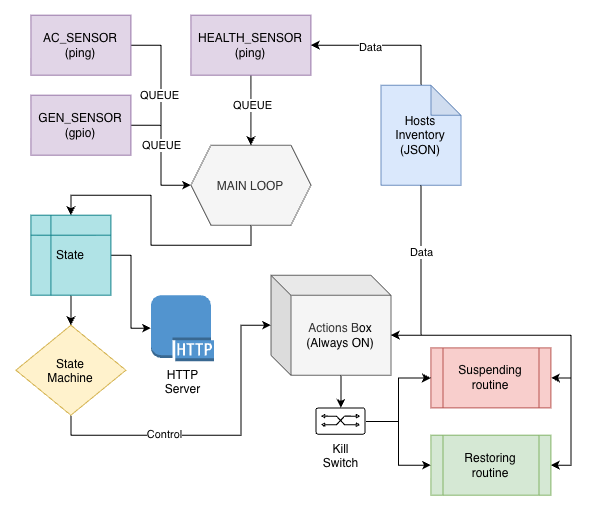

The diagram above was exported from draw.io. Its source (the exported page's mxGraphModel, read from the mxfile embedded in the PNG):
<mxGraphModel dx="795" dy="608" grid="1" gridSize="10" guides="1" tooltips="1" connect="1" arrows="1" fold="1" page="1" pageScale="1" pageWidth="850" pageHeight="1100" math="0" shadow="0">
  <root>
    <mxCell id="0" />
    <mxCell id="1" parent="0" />
    <mxCell id="dWGsLrTBgifK2soChA5A-7" edge="1" parent="1" source="dWGsLrTBgifK2soChA5A-1" style="edgeStyle=orthogonalEdgeStyle;rounded=0;orthogonalLoop=1;jettySize=auto;html=1;exitX=1;exitY=0.5;exitDx=0;exitDy=0;entryX=0;entryY=0.5;entryDx=0;entryDy=0;" target="dWGsLrTBgifK2soChA5A-4">
      <mxGeometry relative="1" as="geometry" />
    </mxCell>
    <mxCell id="dWGsLrTBgifK2soChA5A-9" connectable="0" parent="dWGsLrTBgifK2soChA5A-7" style="edgeLabel;html=1;align=center;verticalAlign=middle;resizable=0;points=[];" value="QUEUE" vertex="1">
      <mxGeometry relative="1" x="-0.08" y="-2" as="geometry">
        <mxPoint y="-12" as="offset" />
      </mxGeometry>
    </mxCell>
    <mxCell id="dWGsLrTBgifK2soChA5A-1" parent="1" style="rounded=0;whiteSpace=wrap;html=1;fillColor=#e1d5e7;strokeColor=#9673a6;" value="AC_SENSOR&lt;div&gt;(ping)&lt;/div&gt;" vertex="1">
      <mxGeometry height="60" width="100" x="100" y="180" as="geometry" />
    </mxCell>
    <mxCell id="dWGsLrTBgifK2soChA5A-8" edge="1" parent="1" source="dWGsLrTBgifK2soChA5A-2" style="edgeStyle=orthogonalEdgeStyle;rounded=0;orthogonalLoop=1;jettySize=auto;html=1;exitX=1;exitY=0.5;exitDx=0;exitDy=0;entryX=0;entryY=0.5;entryDx=0;entryDy=0;" target="dWGsLrTBgifK2soChA5A-4">
      <mxGeometry relative="1" as="geometry" />
    </mxCell>
    <mxCell id="dWGsLrTBgifK2soChA5A-10" connectable="0" parent="dWGsLrTBgifK2soChA5A-8" style="edgeLabel;html=1;align=center;verticalAlign=middle;resizable=0;points=[];" value="QUEUE" vertex="1">
      <mxGeometry relative="1" x="-0.2667" y="3" as="geometry">
        <mxPoint x="-3" y="6" as="offset" />
      </mxGeometry>
    </mxCell>
    <mxCell id="dWGsLrTBgifK2soChA5A-2" parent="1" style="rounded=0;whiteSpace=wrap;html=1;fillColor=#e1d5e7;strokeColor=#9673a6;" value="GEN_SENSOR&lt;div&gt;(gpio)&lt;/div&gt;" vertex="1">
      <mxGeometry height="60" width="100" x="100" y="260" as="geometry" />
    </mxCell>
    <mxCell id="dWGsLrTBgifK2soChA5A-37" edge="1" parent="1" source="dWGsLrTBgifK2soChA5A-4" style="edgeStyle=orthogonalEdgeStyle;rounded=0;orthogonalLoop=1;jettySize=auto;html=1;exitX=0.5;exitY=1;exitDx=0;exitDy=0;entryX=0.5;entryY=0;entryDx=0;entryDy=0;" target="dWGsLrTBgifK2soChA5A-36">
      <mxGeometry relative="1" as="geometry" />
    </mxCell>
    <mxCell id="dWGsLrTBgifK2soChA5A-4" parent="1" style="shape=hexagon;perimeter=hexagonPerimeter2;whiteSpace=wrap;html=1;shapeInside=1;fixedSize=1;fillColor=#f5f5f5;fontColor=#333333;strokeColor=#666666;" value="MAIN LOOP" vertex="1">
      <mxGeometry height="80" width="120" x="260" y="310" as="geometry" />
    </mxCell>
    <mxCell id="dWGsLrTBgifK2soChA5A-6" edge="1" parent="1" source="dWGsLrTBgifK2soChA5A-5" style="edgeStyle=orthogonalEdgeStyle;rounded=0;orthogonalLoop=1;jettySize=auto;html=1;exitX=0.5;exitY=1;exitDx=0;exitDy=0;" target="dWGsLrTBgifK2soChA5A-4">
      <mxGeometry relative="1" as="geometry" />
    </mxCell>
    <mxCell id="dWGsLrTBgifK2soChA5A-11" connectable="0" parent="dWGsLrTBgifK2soChA5A-6" style="edgeLabel;html=1;align=center;verticalAlign=middle;resizable=0;points=[];" value="QUEUE" vertex="1">
      <mxGeometry relative="1" x="-0.1429" y="1" as="geometry">
        <mxPoint as="offset" />
      </mxGeometry>
    </mxCell>
    <mxCell id="dWGsLrTBgifK2soChA5A-5" parent="1" style="rounded=0;whiteSpace=wrap;html=1;fillColor=#e1d5e7;strokeColor=#9673a6;" value="HEALTH_SENSOR&lt;div&gt;(ping)&lt;/div&gt;" vertex="1">
      <mxGeometry height="60" width="120" x="260" y="180" as="geometry" />
    </mxCell>
    <mxCell id="dWGsLrTBgifK2soChA5A-30" edge="1" parent="1" source="dWGsLrTBgifK2soChA5A-12" style="edgeStyle=orthogonalEdgeStyle;rounded=0;orthogonalLoop=1;jettySize=auto;html=1;exitX=0;exitY=0;exitDx=70;exitDy=100;exitPerimeter=0;" target="dWGsLrTBgifK2soChA5A-29">
      <mxGeometry relative="1" as="geometry" />
    </mxCell>
    <mxCell id="dWGsLrTBgifK2soChA5A-12" parent="1" style="shape=cube;whiteSpace=wrap;html=1;boundedLbl=1;backgroundOutline=1;darkOpacity=0.05;darkOpacity2=0.1;fillColor=#f5f5f5;fontColor=#333333;strokeColor=#666666;" value="Actions B&lt;span style=&quot;background-color: transparent; color: light-dark(rgb(0, 0, 0), rgb(255, 255, 255));&quot;&gt;ox&lt;/span&gt;&lt;div&gt;&lt;span style=&quot;background-color: transparent; color: light-dark(rgb(0, 0, 0), rgb(255, 255, 255));&quot;&gt;(Always ON)&lt;/span&gt;&lt;/div&gt;" vertex="1">
      <mxGeometry height="100" width="120" x="340" y="440" as="geometry" />
    </mxCell>
    <mxCell id="dWGsLrTBgifK2soChA5A-22" edge="1" parent="1" source="dWGsLrTBgifK2soChA5A-13" style="edgeStyle=orthogonalEdgeStyle;rounded=0;orthogonalLoop=1;jettySize=auto;html=1;exitX=0.5;exitY=0;exitDx=0;exitDy=0;exitPerimeter=0;entryX=1;entryY=0.5;entryDx=0;entryDy=0;" target="dWGsLrTBgifK2soChA5A-5">
      <mxGeometry relative="1" as="geometry" />
    </mxCell>
    <mxCell id="dWGsLrTBgifK2soChA5A-27" connectable="0" parent="dWGsLrTBgifK2soChA5A-22" style="edgeLabel;html=1;align=center;verticalAlign=middle;resizable=0;points=[];" value="Data" vertex="1">
      <mxGeometry relative="1" x="0.2133" y="2" as="geometry">
        <mxPoint as="offset" />
      </mxGeometry>
    </mxCell>
    <mxCell id="dWGsLrTBgifK2soChA5A-33" edge="1" parent="1" source="dWGsLrTBgifK2soChA5A-13" style="edgeStyle=orthogonalEdgeStyle;rounded=0;orthogonalLoop=1;jettySize=auto;html=1;exitX=0.5;exitY=1;exitDx=0;exitDy=0;exitPerimeter=0;entryX=1;entryY=0.5;entryDx=0;entryDy=0;" target="dWGsLrTBgifK2soChA5A-28">
      <mxGeometry relative="1" as="geometry">
        <Array as="points">
          <mxPoint x="490" y="500" />
          <mxPoint x="640.04" y="500" />
          <mxPoint x="640.04" y="542.7" />
        </Array>
      </mxGeometry>
    </mxCell>
    <mxCell id="dWGsLrTBgifK2soChA5A-34" edge="1" parent="1" source="dWGsLrTBgifK2soChA5A-13" style="edgeStyle=orthogonalEdgeStyle;rounded=0;orthogonalLoop=1;jettySize=auto;html=1;exitX=0.5;exitY=1;exitDx=0;exitDy=0;exitPerimeter=0;entryX=1;entryY=0.5;entryDx=0;entryDy=0;" target="dWGsLrTBgifK2soChA5A-24">
      <mxGeometry relative="1" as="geometry">
        <Array as="points">
          <mxPoint x="490" y="500" />
          <mxPoint x="640" y="500" />
          <mxPoint x="640" y="630" />
        </Array>
      </mxGeometry>
    </mxCell>
    <mxCell id="dWGsLrTBgifK2soChA5A-13" parent="1" style="shape=note;whiteSpace=wrap;html=1;backgroundOutline=1;darkOpacity=0.05;fillColor=#dae8fc;strokeColor=#6c8ebf;" value="&lt;div&gt;Hosts&lt;/div&gt;Inventory&lt;div&gt;(JSON)&lt;/div&gt;" vertex="1">
      <mxGeometry height="100" width="80" x="450" y="250" as="geometry" />
    </mxCell>
    <mxCell id="dWGsLrTBgifK2soChA5A-19" edge="1" parent="1" source="dWGsLrTBgifK2soChA5A-14" style="edgeStyle=orthogonalEdgeStyle;rounded=0;orthogonalLoop=1;jettySize=auto;html=1;exitX=0.5;exitY=1;exitDx=0;exitDy=0;" target="dWGsLrTBgifK2soChA5A-12">
      <mxGeometry relative="1" as="geometry">
        <Array as="points">
          <mxPoint x="140" y="600" />
          <mxPoint x="310" y="600" />
          <mxPoint x="310" y="490" />
        </Array>
      </mxGeometry>
    </mxCell>
    <mxCell id="dWGsLrTBgifK2soChA5A-25" connectable="0" parent="dWGsLrTBgifK2soChA5A-19" style="edgeLabel;html=1;align=center;verticalAlign=middle;resizable=0;points=[];" value="Control" vertex="1">
      <mxGeometry relative="1" x="-0.3189" y="1" as="geometry">
        <mxPoint as="offset" />
      </mxGeometry>
    </mxCell>
    <mxCell id="dWGsLrTBgifK2soChA5A-14" parent="1" style="rhombus;whiteSpace=wrap;html=1;shapeInside=1;fillColor=#fff2cc;strokeColor=#d6b656;" value="State Machine" vertex="1">
      <mxGeometry height="90" width="110" x="85" y="490" as="geometry" />
    </mxCell>
    <mxCell id="dWGsLrTBgifK2soChA5A-23" edge="1" parent="1" source="dWGsLrTBgifK2soChA5A-13" style="edgeStyle=orthogonalEdgeStyle;rounded=0;orthogonalLoop=1;jettySize=auto;html=1;exitX=0.5;exitY=1;exitDx=0;exitDy=0;exitPerimeter=0;entryX=0;entryY=0;entryDx=120;entryDy=60;entryPerimeter=0;" target="dWGsLrTBgifK2soChA5A-12">
      <mxGeometry relative="1" as="geometry" />
    </mxCell>
    <mxCell id="dWGsLrTBgifK2soChA5A-26" connectable="0" parent="dWGsLrTBgifK2soChA5A-23" style="edgeLabel;html=1;align=center;verticalAlign=middle;resizable=0;points=[];" value="Data" vertex="1">
      <mxGeometry relative="1" x="-0.2667" as="geometry">
        <mxPoint as="offset" />
      </mxGeometry>
    </mxCell>
    <mxCell id="dWGsLrTBgifK2soChA5A-24" parent="1" style="shape=process;whiteSpace=wrap;html=1;backgroundOutline=1;fillColor=#d5e8d4;strokeColor=#82b366;" value="Restoring&lt;br&gt;&lt;div&gt;routine&lt;/div&gt;" vertex="1">
      <mxGeometry height="60" width="120" x="500" y="600" as="geometry" />
    </mxCell>
    <mxCell id="dWGsLrTBgifK2soChA5A-28" parent="1" style="shape=process;whiteSpace=wrap;html=1;backgroundOutline=1;fillColor=#f8cecc;strokeColor=#b85450;" value="Suspending&lt;div&gt;routine&lt;/div&gt;" vertex="1">
      <mxGeometry height="60" width="120" x="500" y="512.68" as="geometry" />
    </mxCell>
    <mxCell id="dWGsLrTBgifK2soChA5A-31" edge="1" parent="1" source="dWGsLrTBgifK2soChA5A-29" style="edgeStyle=orthogonalEdgeStyle;rounded=0;orthogonalLoop=1;jettySize=auto;html=1;" target="dWGsLrTBgifK2soChA5A-28">
      <mxGeometry relative="1" as="geometry" />
    </mxCell>
    <mxCell id="dWGsLrTBgifK2soChA5A-32" edge="1" parent="1" source="dWGsLrTBgifK2soChA5A-29" style="edgeStyle=orthogonalEdgeStyle;rounded=0;orthogonalLoop=1;jettySize=auto;html=1;entryX=0;entryY=0.5;entryDx=0;entryDy=0;" target="dWGsLrTBgifK2soChA5A-24">
      <mxGeometry relative="1" as="geometry" />
    </mxCell>
    <mxCell id="dWGsLrTBgifK2soChA5A-29" parent="1" style="sketch=0;verticalLabelPosition=bottom;sketch=0;aspect=fixed;html=1;verticalAlign=top;strokeColor=none;fillColor=#000000;align=center;outlineConnect=0;pointerEvents=1;shape=mxgraph.citrix2.switch;" value="Kill&lt;div&gt;Switch&lt;/div&gt;" vertex="1">
      <mxGeometry height="27.32" width="50" x="385" y="572.6800000000001" as="geometry" />
    </mxCell>
    <mxCell id="dWGsLrTBgifK2soChA5A-35" parent="1" style="outlineConnect=0;dashed=0;verticalLabelPosition=bottom;verticalAlign=top;align=center;html=1;shape=mxgraph.aws3.http_protocol;fillColor=#5294CF;gradientColor=none;" value="HTTP&lt;div&gt;Server&lt;/div&gt;" vertex="1">
      <mxGeometry height="66" width="63" x="220" y="460" as="geometry" />
    </mxCell>
    <mxCell id="dWGsLrTBgifK2soChA5A-38" edge="1" parent="1" source="dWGsLrTBgifK2soChA5A-36" style="edgeStyle=orthogonalEdgeStyle;rounded=0;orthogonalLoop=1;jettySize=auto;html=1;exitX=0.5;exitY=1;exitDx=0;exitDy=0;" target="dWGsLrTBgifK2soChA5A-14">
      <mxGeometry relative="1" as="geometry" />
    </mxCell>
    <mxCell id="dWGsLrTBgifK2soChA5A-40" edge="1" parent="1" source="dWGsLrTBgifK2soChA5A-36" style="edgeStyle=orthogonalEdgeStyle;rounded=0;orthogonalLoop=1;jettySize=auto;html=1;exitX=1;exitY=0.5;exitDx=0;exitDy=0;" target="dWGsLrTBgifK2soChA5A-35">
      <mxGeometry relative="1" as="geometry" />
    </mxCell>
    <mxCell id="dWGsLrTBgifK2soChA5A-36" parent="1" style="shape=internalStorage;whiteSpace=wrap;html=1;backgroundOutline=1;fillColor=#b0e3e6;strokeColor=#0e8088;" value="State" vertex="1">
      <mxGeometry height="80" width="80" x="100" y="380" as="geometry" />
    </mxCell>
  </root>
</mxGraphModel>